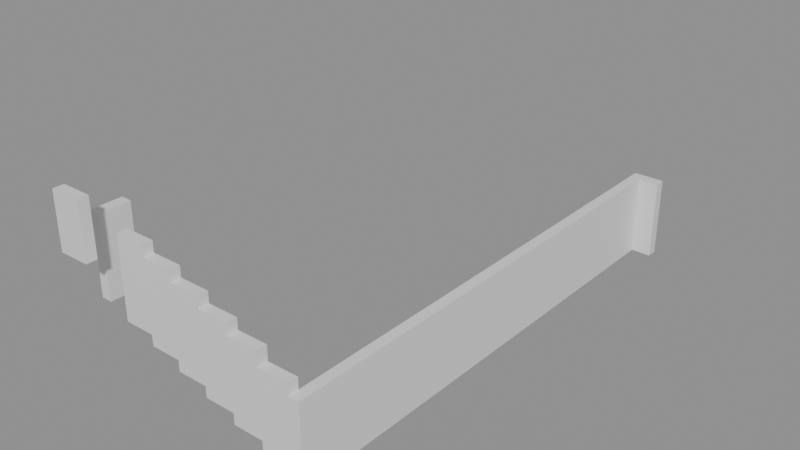 # Source: building_lego.blend  (saved by Blender 5.0.119; exported with 4.5.12 LTS)
import bpy
from mathutils import Matrix  # noqa: F401  (used for matrix-valued properties, if any)

bpy.ops.wm.read_factory_settings(use_empty=True)
scene = bpy.context.scene
scene.name = 'Scene'

# ---- collections
col_01_paredes_externas = bpy.data.collections.new('01_Paredes_Externas'); scene.collection.children.link(col_01_paredes_externas)
col_02_paredes_internas = bpy.data.collections.new('02_Paredes_Internas'); scene.collection.children.link(col_02_paredes_internas)

# ---- materials (node trees are filled in below, after node groups)
mat_mat_parede_externa = bpy.data.materials.new('Mat_Parede_Externa')
mat_mat_parede_interna = bpy.data.materials.new('Mat_Parede_Interna')

# ---- material node trees
mat_mat_parede_externa.use_nodes = True; mat_mat_parede_externa.node_tree.nodes.clear()
_N = mat_mat_parede_externa.node_tree.nodes; _L = mat_mat_parede_externa.node_tree.links
n0 = _N.new('ShaderNodeBsdfPrincipled'); n0.name = 'BSDF - Pré-fundamentado'; n0.location = (-200, 100)
n1 = _N.new('ShaderNodeOutputMaterial'); n1.name = 'Saída de material'; n1.location = (200, 100)
_L.new(n0.outputs[0], n1.inputs[0])
n1.is_active_output = True
mat_mat_parede_interna.use_nodes = True; mat_mat_parede_interna.node_tree.nodes.clear()
_N = mat_mat_parede_interna.node_tree.nodes; _L = mat_mat_parede_interna.node_tree.links
n0 = _N.new('ShaderNodeBsdfPrincipled'); n0.name = 'BSDF - Pré-fundamentado'; n0.location = (-200, 100)
n1 = _N.new('ShaderNodeOutputMaterial'); n1.name = 'Saída de material'; n1.location = (200, 100)
_L.new(n0.outputs[0], n1.inputs[0])
n1.is_active_output = True

# ---- meshes
me_bloco_wall_torch_4768_446_z37 = bpy.data.meshes.new('Bloco_wall_torch_4768_446_z37')
me_bloco_wall_torch_4768_446_z37.from_pydata([(-0.5, -0.175, -0.9), (0.5, -0.175, -0.9), (0.5, 0.175, -0.9), (-0.5, 0.175, -0.9), (-0.5, -0.175, 0.9), (0.5, -0.175, 0.9), (0.5, 0.175, 0.9), (-0.5, 0.175, 0.9)], [], [(0, 1, 2, 3), (4, 7, 6, 5), (0, 4, 5, 1), (2, 6, 7, 3), (0, 3, 7, 4), (1, 5, 6, 2)])
me_bloco_wall_torch_4768_446_z37.materials.append(mat_mat_parede_externa)
me_bloco_wall_torch_4768_446_z37.update()
me_bloco_dungeon_wall_4775_463_z0 = bpy.data.meshes.new('Bloco_dungeon_wall_4775_463_z0')
me_bloco_dungeon_wall_4775_463_z0.from_pydata([(-0.5, -0.175, -1.32), (0.5, -0.175, -1.32), (0.5, 0.175, -1.32), (-0.5, 0.175, -1.32), (-0.5, -0.175, 1.32), (0.5, -0.175, 1.32), (0.5, 0.175, 1.32), (-0.5, 0.175, 1.32)], [], [(0, 1, 2, 3), (4, 7, 6, 5), (0, 4, 5, 1), (2, 6, 7, 3), (0, 3, 7, 4), (1, 5, 6, 2)])
me_bloco_dungeon_wall_4775_463_z0.materials.append(mat_mat_parede_externa)
me_bloco_dungeon_wall_4775_463_z0.update()
me_bloco_dungeon_wall_4768_447_z22 = bpy.data.meshes.new('Bloco_dungeon_wall_4768_447_z22')
me_bloco_dungeon_wall_4768_447_z22.from_pydata([(-0.175, -0.5, -1.32), (0.175, -0.5, -1.32), (0.175, 0.5, -1.32), (-0.175, 0.5, -1.32), (-0.175, -0.5, 1.32), (0.175, -0.5, 1.32), (0.175, 0.5, 1.32), (-0.175, 0.5, 1.32)], [], [(0, 1, 2, 3), (4, 7, 6, 5), (0, 4, 5, 1), (2, 6, 7, 3), (0, 3, 7, 4), (1, 5, 6, 2)])
me_bloco_dungeon_wall_4768_447_z22.materials.append(mat_mat_parede_externa)
me_bloco_dungeon_wall_4768_447_z22.update()
me_bloco_dungeon_wall_4775_447_z0 = bpy.data.meshes.new('Bloco_dungeon_wall_4775_447_z0')
me_bloco_dungeon_wall_4775_447_z0.from_pydata([(-0.175, -0.5, -1.32), (0.175, -0.5, -1.32), (0.175, 0.5, -1.32), (-0.175, 0.5, -1.32), (-0.175, -0.5, 1.32), (0.175, -0.5, 1.32), (0.175, 0.5, 1.32), (-0.175, 0.5, 1.32)], [], [(0, 1, 2, 3), (4, 7, 6, 5), (0, 4, 5, 1), (2, 6, 7, 3), (0, 3, 7, 4), (1, 5, 6, 2)])
me_bloco_dungeon_wall_4775_447_z0.materials.append(mat_mat_parede_externa)
me_bloco_dungeon_wall_4775_447_z0.update()
me_bloco_dungeon_wall_4775_448_z0 = bpy.data.meshes.new('Bloco_dungeon_wall_4775_448_z0')
me_bloco_dungeon_wall_4775_448_z0.from_pydata([(-0.175, -0.5, -1.32), (0.175, -0.5, -1.32), (0.175, 0.5, -1.32), (-0.175, 0.5, -1.32), (-0.175, -0.5, 1.32), (0.175, -0.5, 1.32), (0.175, 0.5, 1.32), (-0.175, 0.5, 1.32)], [], [(0, 1, 2, 3), (4, 7, 6, 5), (0, 4, 5, 1), (2, 6, 7, 3), (0, 3, 7, 4), (1, 5, 6, 2)])
me_bloco_dungeon_wall_4775_448_z0.materials.append(mat_mat_parede_externa)
me_bloco_dungeon_wall_4775_448_z0.update()
me_bloco_dungeon_wall_4775_449_z0 = bpy.data.meshes.new('Bloco_dungeon_wall_4775_449_z0')
me_bloco_dungeon_wall_4775_449_z0.from_pydata([(-0.175, -0.5, -1.32), (0.175, -0.5, -1.32), (0.175, 0.5, -1.32), (-0.175, 0.5, -1.32), (-0.175, -0.5, 1.32), (0.175, -0.5, 1.32), (0.175, 0.5, 1.32), (-0.175, 0.5, 1.32)], [], [(0, 1, 2, 3), (4, 7, 6, 5), (0, 4, 5, 1), (2, 6, 7, 3), (0, 3, 7, 4), (1, 5, 6, 2)])
me_bloco_dungeon_wall_4775_449_z0.materials.append(mat_mat_parede_externa)
me_bloco_dungeon_wall_4775_449_z0.update()
me_bloco_dungeon_wall_4775_450_z0 = bpy.data.meshes.new('Bloco_dungeon_wall_4775_450_z0')
me_bloco_dungeon_wall_4775_450_z0.from_pydata([(-0.175, -0.5, -1.32), (0.175, -0.5, -1.32), (0.175, 0.5, -1.32), (-0.175, 0.5, -1.32), (-0.175, -0.5, 1.32), (0.175, -0.5, 1.32), (0.175, 0.5, 1.32), (-0.175, 0.5, 1.32)], [], [(0, 1, 2, 3), (4, 7, 6, 5), (0, 4, 5, 1), (2, 6, 7, 3), (0, 3, 7, 4), (1, 5, 6, 2)])
me_bloco_dungeon_wall_4775_450_z0.materials.append(mat_mat_parede_externa)
me_bloco_dungeon_wall_4775_450_z0.update()
me_bloco_dungeon_wall_4775_451_z0 = bpy.data.meshes.new('Bloco_dungeon_wall_4775_451_z0')
me_bloco_dungeon_wall_4775_451_z0.from_pydata([(-0.175, -0.5, -1.32), (0.175, -0.5, -1.32), (0.175, 0.5, -1.32), (-0.175, 0.5, -1.32), (-0.175, -0.5, 1.32), (0.175, -0.5, 1.32), (0.175, 0.5, 1.32), (-0.175, 0.5, 1.32)], [], [(0, 1, 2, 3), (4, 7, 6, 5), (0, 4, 5, 1), (2, 6, 7, 3), (0, 3, 7, 4), (1, 5, 6, 2)])
me_bloco_dungeon_wall_4775_451_z0.materials.append(mat_mat_parede_externa)
me_bloco_dungeon_wall_4775_451_z0.update()
me_bloco_dungeon_wall_4775_452_z0 = bpy.data.meshes.new('Bloco_dungeon_wall_4775_452_z0')
me_bloco_dungeon_wall_4775_452_z0.from_pydata([(-0.175, -0.5, -1.32), (0.175, -0.5, -1.32), (0.175, 0.5, -1.32), (-0.175, 0.5, -1.32), (-0.175, -0.5, 1.32), (0.175, -0.5, 1.32), (0.175, 0.5, 1.32), (-0.175, 0.5, 1.32)], [], [(0, 1, 2, 3), (4, 7, 6, 5), (0, 4, 5, 1), (2, 6, 7, 3), (0, 3, 7, 4), (1, 5, 6, 2)])
me_bloco_dungeon_wall_4775_452_z0.materials.append(mat_mat_parede_externa)
me_bloco_dungeon_wall_4775_452_z0.update()
me_bloco_dungeon_wall_4775_453_z0 = bpy.data.meshes.new('Bloco_dungeon_wall_4775_453_z0')
me_bloco_dungeon_wall_4775_453_z0.from_pydata([(-0.175, -0.5, -1.32), (0.175, -0.5, -1.32), (0.175, 0.5, -1.32), (-0.175, 0.5, -1.32), (-0.175, -0.5, 1.32), (0.175, -0.5, 1.32), (0.175, 0.5, 1.32), (-0.175, 0.5, 1.32)], [], [(0, 1, 2, 3), (4, 7, 6, 5), (0, 4, 5, 1), (2, 6, 7, 3), (0, 3, 7, 4), (1, 5, 6, 2)])
me_bloco_dungeon_wall_4775_453_z0.materials.append(mat_mat_parede_externa)
me_bloco_dungeon_wall_4775_453_z0.update()
me_bloco_dungeon_wall_4775_454_z0 = bpy.data.meshes.new('Bloco_dungeon_wall_4775_454_z0')
me_bloco_dungeon_wall_4775_454_z0.from_pydata([(-0.175, -0.5, -1.32), (0.175, -0.5, -1.32), (0.175, 0.5, -1.32), (-0.175, 0.5, -1.32), (-0.175, -0.5, 1.32), (0.175, -0.5, 1.32), (0.175, 0.5, 1.32), (-0.175, 0.5, 1.32)], [], [(0, 1, 2, 3), (4, 7, 6, 5), (0, 4, 5, 1), (2, 6, 7, 3), (0, 3, 7, 4), (1, 5, 6, 2)])
me_bloco_dungeon_wall_4775_454_z0.materials.append(mat_mat_parede_externa)
me_bloco_dungeon_wall_4775_454_z0.update()
me_bloco_dungeon_wall_4775_455_z0 = bpy.data.meshes.new('Bloco_dungeon_wall_4775_455_z0')
me_bloco_dungeon_wall_4775_455_z0.from_pydata([(-0.175, -0.5, -1.32), (0.175, -0.5, -1.32), (0.175, 0.5, -1.32), (-0.175, 0.5, -1.32), (-0.175, -0.5, 1.32), (0.175, -0.5, 1.32), (0.175, 0.5, 1.32), (-0.175, 0.5, 1.32)], [], [(0, 1, 2, 3), (4, 7, 6, 5), (0, 4, 5, 1), (2, 6, 7, 3), (0, 3, 7, 4), (1, 5, 6, 2)])
me_bloco_dungeon_wall_4775_455_z0.materials.append(mat_mat_parede_externa)
me_bloco_dungeon_wall_4775_455_z0.update()
me_bloco_dungeon_wall_4775_456_z0 = bpy.data.meshes.new('Bloco_dungeon_wall_4775_456_z0')
me_bloco_dungeon_wall_4775_456_z0.from_pydata([(-0.175, -0.5, -1.32), (0.175, -0.5, -1.32), (0.175, 0.5, -1.32), (-0.175, 0.5, -1.32), (-0.175, -0.5, 1.32), (0.175, -0.5, 1.32), (0.175, 0.5, 1.32), (-0.175, 0.5, 1.32)], [], [(0, 1, 2, 3), (4, 7, 6, 5), (0, 4, 5, 1), (2, 6, 7, 3), (0, 3, 7, 4), (1, 5, 6, 2)])
me_bloco_dungeon_wall_4775_456_z0.materials.append(mat_mat_parede_externa)
me_bloco_dungeon_wall_4775_456_z0.update()
me_bloco_dungeon_wall_4775_457_z0 = bpy.data.meshes.new('Bloco_dungeon_wall_4775_457_z0')
me_bloco_dungeon_wall_4775_457_z0.from_pydata([(-0.175, -0.5, -1.32), (0.175, -0.5, -1.32), (0.175, 0.5, -1.32), (-0.175, 0.5, -1.32), (-0.175, -0.5, 1.32), (0.175, -0.5, 1.32), (0.175, 0.5, 1.32), (-0.175, 0.5, 1.32)], [], [(0, 1, 2, 3), (4, 7, 6, 5), (0, 4, 5, 1), (2, 6, 7, 3), (0, 3, 7, 4), (1, 5, 6, 2)])
me_bloco_dungeon_wall_4775_457_z0.materials.append(mat_mat_parede_externa)
me_bloco_dungeon_wall_4775_457_z0.update()
me_bloco_dungeon_wall_4775_458_z0 = bpy.data.meshes.new('Bloco_dungeon_wall_4775_458_z0')
me_bloco_dungeon_wall_4775_458_z0.from_pydata([(-0.175, -0.5, -1.32), (0.175, -0.5, -1.32), (0.175, 0.5, -1.32), (-0.175, 0.5, -1.32), (-0.175, -0.5, 1.32), (0.175, -0.5, 1.32), (0.175, 0.5, 1.32), (-0.175, 0.5, 1.32)], [], [(0, 1, 2, 3), (4, 7, 6, 5), (0, 4, 5, 1), (2, 6, 7, 3), (0, 3, 7, 4), (1, 5, 6, 2)])
me_bloco_dungeon_wall_4775_458_z0.materials.append(mat_mat_parede_externa)
me_bloco_dungeon_wall_4775_458_z0.update()
me_bloco_dungeon_wall_4775_459_z0 = bpy.data.meshes.new('Bloco_dungeon_wall_4775_459_z0')
me_bloco_dungeon_wall_4775_459_z0.from_pydata([(-0.175, -0.5, -1.32), (0.175, -0.5, -1.32), (0.175, 0.5, -1.32), (-0.175, 0.5, -1.32), (-0.175, -0.5, 1.32), (0.175, -0.5, 1.32), (0.175, 0.5, 1.32), (-0.175, 0.5, 1.32)], [], [(0, 1, 2, 3), (4, 7, 6, 5), (0, 4, 5, 1), (2, 6, 7, 3), (0, 3, 7, 4), (1, 5, 6, 2)])
me_bloco_dungeon_wall_4775_459_z0.materials.append(mat_mat_parede_externa)
me_bloco_dungeon_wall_4775_459_z0.update()
me_bloco_dungeon_wall_4775_460_z0 = bpy.data.meshes.new('Bloco_dungeon_wall_4775_460_z0')
me_bloco_dungeon_wall_4775_460_z0.from_pydata([(-0.175, -0.5, -1.32), (0.175, -0.5, -1.32), (0.175, 0.5, -1.32), (-0.175, 0.5, -1.32), (-0.175, -0.5, 1.32), (0.175, -0.5, 1.32), (0.175, 0.5, 1.32), (-0.175, 0.5, 1.32)], [], [(0, 1, 2, 3), (4, 7, 6, 5), (0, 4, 5, 1), (2, 6, 7, 3), (0, 3, 7, 4), (1, 5, 6, 2)])
me_bloco_dungeon_wall_4775_460_z0.materials.append(mat_mat_parede_externa)
me_bloco_dungeon_wall_4775_460_z0.update()
me_bloco_dungeon_wall_4775_461_z0 = bpy.data.meshes.new('Bloco_dungeon_wall_4775_461_z0')
me_bloco_dungeon_wall_4775_461_z0.from_pydata([(-0.175, -0.5, -1.32), (0.175, -0.5, -1.32), (0.175, 0.5, -1.32), (-0.175, 0.5, -1.32), (-0.175, -0.5, 1.32), (0.175, -0.5, 1.32), (0.175, 0.5, 1.32), (-0.175, 0.5, 1.32)], [], [(0, 1, 2, 3), (4, 7, 6, 5), (0, 4, 5, 1), (2, 6, 7, 3), (0, 3, 7, 4), (1, 5, 6, 2)])
me_bloco_dungeon_wall_4775_461_z0.materials.append(mat_mat_parede_externa)
me_bloco_dungeon_wall_4775_461_z0.update()
me_bloco_dungeon_wall_4775_462_z0 = bpy.data.meshes.new('Bloco_dungeon_wall_4775_462_z0')
me_bloco_dungeon_wall_4775_462_z0.from_pydata([(-0.175, -0.5, -1.32), (0.175, -0.5, -1.32), (0.175, 0.5, -1.32), (-0.175, 0.5, -1.32), (-0.175, -0.5, 1.32), (0.175, -0.5, 1.32), (0.175, 0.5, 1.32), (-0.175, 0.5, 1.32)], [], [(0, 1, 2, 3), (4, 7, 6, 5), (0, 4, 5, 1), (2, 6, 7, 3), (0, 3, 7, 4), (1, 5, 6, 2)])
me_bloco_dungeon_wall_4775_462_z0.materials.append(mat_mat_parede_externa)
me_bloco_dungeon_wall_4775_462_z0.update()
me_bloco_dungeon_wall_4769_447_z19 = bpy.data.meshes.new('Bloco_dungeon_wall_4769_447_z19')
me_bloco_dungeon_wall_4769_447_z19.from_pydata([(-0.5, -0.175, -1.32), (0.5, -0.175, -1.32), (0.5, 0.175, -1.32), (-0.5, 0.175, -1.32), (-0.5, -0.175, 1.32), (0.5, -0.175, 1.32), (0.5, 0.175, 1.32), (-0.5, 0.175, 1.32)], [], [(0, 1, 2, 3), (4, 7, 6, 5), (0, 4, 5, 1), (2, 6, 7, 3), (0, 3, 7, 4), (1, 5, 6, 2)])
me_bloco_dungeon_wall_4769_447_z19.materials.append(mat_mat_parede_interna)
me_bloco_dungeon_wall_4769_447_z19.update()
me_bloco_dungeon_wall_4770_447_z16 = bpy.data.meshes.new('Bloco_dungeon_wall_4770_447_z16')
me_bloco_dungeon_wall_4770_447_z16.from_pydata([(-0.5, -0.175, -1.32), (0.5, -0.175, -1.32), (0.5, 0.175, -1.32), (-0.5, 0.175, -1.32), (-0.5, -0.175, 1.32), (0.5, -0.175, 1.32), (0.5, 0.175, 1.32), (-0.5, 0.175, 1.32)], [], [(0, 1, 2, 3), (4, 7, 6, 5), (0, 4, 5, 1), (2, 6, 7, 3), (0, 3, 7, 4), (1, 5, 6, 2)])
me_bloco_dungeon_wall_4770_447_z16.materials.append(mat_mat_parede_interna)
me_bloco_dungeon_wall_4770_447_z16.update()
me_bloco_dungeon_wall_4771_447_z13 = bpy.data.meshes.new('Bloco_dungeon_wall_4771_447_z13')
me_bloco_dungeon_wall_4771_447_z13.from_pydata([(-0.5, -0.175, -1.32), (0.5, -0.175, -1.32), (0.5, 0.175, -1.32), (-0.5, 0.175, -1.32), (-0.5, -0.175, 1.32), (0.5, -0.175, 1.32), (0.5, 0.175, 1.32), (-0.5, 0.175, 1.32)], [], [(0, 1, 2, 3), (4, 7, 6, 5), (0, 4, 5, 1), (2, 6, 7, 3), (0, 3, 7, 4), (1, 5, 6, 2)])
me_bloco_dungeon_wall_4771_447_z13.materials.append(mat_mat_parede_interna)
me_bloco_dungeon_wall_4771_447_z13.update()
me_bloco_dungeon_wall_4772_447_z10 = bpy.data.meshes.new('Bloco_dungeon_wall_4772_447_z10')
me_bloco_dungeon_wall_4772_447_z10.from_pydata([(-0.5, -0.175, -1.32), (0.5, -0.175, -1.32), (0.5, 0.175, -1.32), (-0.5, 0.175, -1.32), (-0.5, -0.175, 1.32), (0.5, -0.175, 1.32), (0.5, 0.175, 1.32), (-0.5, 0.175, 1.32)], [], [(0, 1, 2, 3), (4, 7, 6, 5), (0, 4, 5, 1), (2, 6, 7, 3), (0, 3, 7, 4), (1, 5, 6, 2)])
me_bloco_dungeon_wall_4772_447_z10.materials.append(mat_mat_parede_interna)
me_bloco_dungeon_wall_4772_447_z10.update()
me_bloco_dungeon_wall_4773_447_z7 = bpy.data.meshes.new('Bloco_dungeon_wall_4773_447_z7')
me_bloco_dungeon_wall_4773_447_z7.from_pydata([(-0.5, -0.175, -1.32), (0.5, -0.175, -1.32), (0.5, 0.175, -1.32), (-0.5, 0.175, -1.32), (-0.5, -0.175, 1.32), (0.5, -0.175, 1.32), (0.5, 0.175, 1.32), (-0.5, 0.175, 1.32)], [], [(0, 1, 2, 3), (4, 7, 6, 5), (0, 4, 5, 1), (2, 6, 7, 3), (0, 3, 7, 4), (1, 5, 6, 2)])
me_bloco_dungeon_wall_4773_447_z7.materials.append(mat_mat_parede_interna)
me_bloco_dungeon_wall_4773_447_z7.update()
me_bloco_dungeon_wall_4774_447_z3 = bpy.data.meshes.new('Bloco_dungeon_wall_4774_447_z3')
me_bloco_dungeon_wall_4774_447_z3.from_pydata([(-0.5, -0.175, -1.32), (0.5, -0.175, -1.32), (0.5, 0.175, -1.32), (-0.5, 0.175, -1.32), (-0.5, -0.175, 1.32), (0.5, -0.175, 1.32), (0.5, 0.175, 1.32), (-0.5, 0.175, 1.32)], [], [(0, 1, 2, 3), (4, 7, 6, 5), (0, 4, 5, 1), (2, 6, 7, 3), (0, 3, 7, 4), (1, 5, 6, 2)])
me_bloco_dungeon_wall_4774_447_z3.materials.append(mat_mat_parede_interna)
me_bloco_dungeon_wall_4774_447_z3.update()

# ---- objects
ob_parede_externa_norte_y446_x4768_4768 = bpy.data.objects.new('Parede_Externa_Norte_Y446_X4768_4768', None)
ob_bloco_wall_torch_4768_446_z37 = bpy.data.objects.new('Bloco_wall_torch_4768_446_z37', me_bloco_wall_torch_4768_446_z37)
ob_parede_externa_sul_y463_x4775_4775 = bpy.data.objects.new('Parede_Externa_Sul_Y463_X4775_4775', None)
ob_bloco_dungeon_wall_4775_463_z0 = bpy.data.objects.new('Bloco_dungeon_wall_4775_463_z0', me_bloco_dungeon_wall_4775_463_z0)
ob_parede_externa_oeste_x4768_y447_447 = bpy.data.objects.new('Parede_Externa_Oeste_X4768_Y447_447', None)
ob_bloco_dungeon_wall_4768_447_z22 = bpy.data.objects.new('Bloco_dungeon_wall_4768_447_z22', me_bloco_dungeon_wall_4768_447_z22)
ob_parede_externa_leste_x4775_y447_462 = bpy.data.objects.new('Parede_Externa_Leste_X4775_Y447_462', None)
ob_bloco_dungeon_wall_4775_447_z0 = bpy.data.objects.new('Bloco_dungeon_wall_4775_447_z0', me_bloco_dungeon_wall_4775_447_z0)
ob_bloco_dungeon_wall_4775_448_z0 = bpy.data.objects.new('Bloco_dungeon_wall_4775_448_z0', me_bloco_dungeon_wall_4775_448_z0)
ob_bloco_dungeon_wall_4775_449_z0 = bpy.data.objects.new('Bloco_dungeon_wall_4775_449_z0', me_bloco_dungeon_wall_4775_449_z0)
ob_bloco_dungeon_wall_4775_450_z0 = bpy.data.objects.new('Bloco_dungeon_wall_4775_450_z0', me_bloco_dungeon_wall_4775_450_z0)
ob_bloco_dungeon_wall_4775_451_z0 = bpy.data.objects.new('Bloco_dungeon_wall_4775_451_z0', me_bloco_dungeon_wall_4775_451_z0)
ob_bloco_dungeon_wall_4775_452_z0 = bpy.data.objects.new('Bloco_dungeon_wall_4775_452_z0', me_bloco_dungeon_wall_4775_452_z0)
ob_bloco_dungeon_wall_4775_453_z0 = bpy.data.objects.new('Bloco_dungeon_wall_4775_453_z0', me_bloco_dungeon_wall_4775_453_z0)
ob_bloco_dungeon_wall_4775_454_z0 = bpy.data.objects.new('Bloco_dungeon_wall_4775_454_z0', me_bloco_dungeon_wall_4775_454_z0)
ob_bloco_dungeon_wall_4775_455_z0 = bpy.data.objects.new('Bloco_dungeon_wall_4775_455_z0', me_bloco_dungeon_wall_4775_455_z0)
ob_bloco_dungeon_wall_4775_456_z0 = bpy.data.objects.new('Bloco_dungeon_wall_4775_456_z0', me_bloco_dungeon_wall_4775_456_z0)
ob_bloco_dungeon_wall_4775_457_z0 = bpy.data.objects.new('Bloco_dungeon_wall_4775_457_z0', me_bloco_dungeon_wall_4775_457_z0)
ob_bloco_dungeon_wall_4775_458_z0 = bpy.data.objects.new('Bloco_dungeon_wall_4775_458_z0', me_bloco_dungeon_wall_4775_458_z0)
ob_bloco_dungeon_wall_4775_459_z0 = bpy.data.objects.new('Bloco_dungeon_wall_4775_459_z0', me_bloco_dungeon_wall_4775_459_z0)
ob_bloco_dungeon_wall_4775_460_z0 = bpy.data.objects.new('Bloco_dungeon_wall_4775_460_z0', me_bloco_dungeon_wall_4775_460_z0)
ob_bloco_dungeon_wall_4775_461_z0 = bpy.data.objects.new('Bloco_dungeon_wall_4775_461_z0', me_bloco_dungeon_wall_4775_461_z0)
ob_bloco_dungeon_wall_4775_462_z0 = bpy.data.objects.new('Bloco_dungeon_wall_4775_462_z0', me_bloco_dungeon_wall_4775_462_z0)
ob_parede_interna_ew_02_y447_x4769_4774 = bpy.data.objects.new('Parede_Interna_EW_02_Y447_X4769_4774', None)
ob_bloco_dungeon_wall_4769_447_z19 = bpy.data.objects.new('Bloco_dungeon_wall_4769_447_z19', me_bloco_dungeon_wall_4769_447_z19)
ob_bloco_dungeon_wall_4770_447_z16 = bpy.data.objects.new('Bloco_dungeon_wall_4770_447_z16', me_bloco_dungeon_wall_4770_447_z16)
ob_bloco_dungeon_wall_4771_447_z13 = bpy.data.objects.new('Bloco_dungeon_wall_4771_447_z13', me_bloco_dungeon_wall_4771_447_z13)
ob_bloco_dungeon_wall_4772_447_z10 = bpy.data.objects.new('Bloco_dungeon_wall_4772_447_z10', me_bloco_dungeon_wall_4772_447_z10)
ob_bloco_dungeon_wall_4773_447_z7 = bpy.data.objects.new('Bloco_dungeon_wall_4773_447_z7', me_bloco_dungeon_wall_4773_447_z7)
ob_bloco_dungeon_wall_4774_447_z3 = bpy.data.objects.new('Bloco_dungeon_wall_4774_447_z3', me_bloco_dungeon_wall_4774_447_z3)

# ---- transforms, parenting, visibility, modifiers, constraints
ob_parede_externa_norte_y446_x4768_4768.location = (-3.5, -8.5, 4.44)
ob_parede_externa_norte_y446_x4768_4768.empty_display_type = 'CUBE'
ob_bloco_wall_torch_4768_446_z37.parent = ob_parede_externa_norte_y446_x4768_4768
ob_bloco_wall_torch_4768_446_z37.matrix_parent_inverse = Matrix(((1.0, -0.0, 0.0, 3.5), (-0.0, 1.0, -0.0, 8.5), (0.0, -0.0, 1.0, -4.44), (-0.0, 0.0, -0.0, 1.0)))
ob_bloco_wall_torch_4768_446_z37.location = (-3.5, -8.825, 5.34)
ob_parede_externa_sul_y463_x4775_4775.location = (3.5, 8.5, 0.0)
ob_parede_externa_sul_y463_x4775_4775.empty_display_type = 'CUBE'
ob_bloco_dungeon_wall_4775_463_z0.parent = ob_parede_externa_sul_y463_x4775_4775
ob_bloco_dungeon_wall_4775_463_z0.matrix_parent_inverse = Matrix(((1.0, -0.0, 0.0, -3.5), (-0.0, 1.0, -0.0, -8.5), (0.0, -0.0, 1.0, -0.0), (-0.0, 0.0, -0.0, 1.0)))
ob_bloco_dungeon_wall_4775_463_z0.location = (3.5, 8.175, 1.32)
ob_parede_externa_oeste_x4768_y447_447.location = (-3.5, -7.5, 2.64)
ob_parede_externa_oeste_x4768_y447_447.empty_display_type = 'CUBE'
ob_bloco_dungeon_wall_4768_447_z22.parent = ob_parede_externa_oeste_x4768_y447_447
ob_bloco_dungeon_wall_4768_447_z22.matrix_parent_inverse = Matrix(((1.0, -0.0, 0.0, 3.5), (-0.0, 1.0, -0.0, 7.5), (0.0, -0.0, 1.0, -2.64), (-0.0, 0.0, -0.0, 1.0)))
ob_bloco_dungeon_wall_4768_447_z22.location = (-3.825, -7.5, 3.96)
ob_parede_externa_leste_x4775_y447_462.location = (3.5, 0.0, 0.0)
ob_parede_externa_leste_x4775_y447_462.empty_display_type = 'CUBE'
ob_bloco_dungeon_wall_4775_447_z0.parent = ob_parede_externa_leste_x4775_y447_462
ob_bloco_dungeon_wall_4775_447_z0.matrix_parent_inverse = Matrix(((1.0, -0.0, 0.0, -3.5), (-0.0, 1.0, -0.0, 0.0), (0.0, -0.0, 1.0, -0.0), (-0.0, 0.0, -0.0, 1.0)))
ob_bloco_dungeon_wall_4775_447_z0.location = (3.175, -7.5, 1.32)
ob_bloco_dungeon_wall_4775_448_z0.parent = ob_parede_externa_leste_x4775_y447_462
ob_bloco_dungeon_wall_4775_448_z0.matrix_parent_inverse = Matrix(((1.0, -0.0, 0.0, -3.5), (-0.0, 1.0, -0.0, 0.0), (0.0, -0.0, 1.0, -0.0), (-0.0, 0.0, -0.0, 1.0)))
ob_bloco_dungeon_wall_4775_448_z0.location = (3.175, -6.5, 1.32)
ob_bloco_dungeon_wall_4775_449_z0.parent = ob_parede_externa_leste_x4775_y447_462
ob_bloco_dungeon_wall_4775_449_z0.matrix_parent_inverse = Matrix(((1.0, -0.0, 0.0, -3.5), (-0.0, 1.0, -0.0, 0.0), (0.0, -0.0, 1.0, -0.0), (-0.0, 0.0, -0.0, 1.0)))
ob_bloco_dungeon_wall_4775_449_z0.location = (3.175, -5.5, 1.32)
ob_bloco_dungeon_wall_4775_450_z0.parent = ob_parede_externa_leste_x4775_y447_462
ob_bloco_dungeon_wall_4775_450_z0.matrix_parent_inverse = Matrix(((1.0, -0.0, 0.0, -3.5), (-0.0, 1.0, -0.0, 0.0), (0.0, -0.0, 1.0, -0.0), (-0.0, 0.0, -0.0, 1.0)))
ob_bloco_dungeon_wall_4775_450_z0.location = (3.175, -4.5, 1.32)
ob_bloco_dungeon_wall_4775_451_z0.parent = ob_parede_externa_leste_x4775_y447_462
ob_bloco_dungeon_wall_4775_451_z0.matrix_parent_inverse = Matrix(((1.0, -0.0, 0.0, -3.5), (-0.0, 1.0, -0.0, 0.0), (0.0, -0.0, 1.0, -0.0), (-0.0, 0.0, -0.0, 1.0)))
ob_bloco_dungeon_wall_4775_451_z0.location = (3.175, -3.5, 1.32)
ob_bloco_dungeon_wall_4775_452_z0.parent = ob_parede_externa_leste_x4775_y447_462
ob_bloco_dungeon_wall_4775_452_z0.matrix_parent_inverse = Matrix(((1.0, -0.0, 0.0, -3.5), (-0.0, 1.0, -0.0, 0.0), (0.0, -0.0, 1.0, -0.0), (-0.0, 0.0, -0.0, 1.0)))
ob_bloco_dungeon_wall_4775_452_z0.location = (3.175, -2.5, 1.32)
ob_bloco_dungeon_wall_4775_453_z0.parent = ob_parede_externa_leste_x4775_y447_462
ob_bloco_dungeon_wall_4775_453_z0.matrix_parent_inverse = Matrix(((1.0, -0.0, 0.0, -3.5), (-0.0, 1.0, -0.0, 0.0), (0.0, -0.0, 1.0, -0.0), (-0.0, 0.0, -0.0, 1.0)))
ob_bloco_dungeon_wall_4775_453_z0.location = (3.175, -1.5, 1.32)
ob_bloco_dungeon_wall_4775_454_z0.parent = ob_parede_externa_leste_x4775_y447_462
ob_bloco_dungeon_wall_4775_454_z0.matrix_parent_inverse = Matrix(((1.0, -0.0, 0.0, -3.5), (-0.0, 1.0, -0.0, 0.0), (0.0, -0.0, 1.0, -0.0), (-0.0, 0.0, -0.0, 1.0)))
ob_bloco_dungeon_wall_4775_454_z0.location = (3.175, -0.5, 1.32)
ob_bloco_dungeon_wall_4775_455_z0.parent = ob_parede_externa_leste_x4775_y447_462
ob_bloco_dungeon_wall_4775_455_z0.matrix_parent_inverse = Matrix(((1.0, -0.0, 0.0, -3.5), (-0.0, 1.0, -0.0, 0.0), (0.0, -0.0, 1.0, -0.0), (-0.0, 0.0, -0.0, 1.0)))
ob_bloco_dungeon_wall_4775_455_z0.location = (3.175, 0.5, 1.32)
ob_bloco_dungeon_wall_4775_456_z0.parent = ob_parede_externa_leste_x4775_y447_462
ob_bloco_dungeon_wall_4775_456_z0.matrix_parent_inverse = Matrix(((1.0, -0.0, 0.0, -3.5), (-0.0, 1.0, -0.0, 0.0), (0.0, -0.0, 1.0, -0.0), (-0.0, 0.0, -0.0, 1.0)))
ob_bloco_dungeon_wall_4775_456_z0.location = (3.175, 1.5, 1.32)
ob_bloco_dungeon_wall_4775_457_z0.parent = ob_parede_externa_leste_x4775_y447_462
ob_bloco_dungeon_wall_4775_457_z0.matrix_parent_inverse = Matrix(((1.0, -0.0, 0.0, -3.5), (-0.0, 1.0, -0.0, 0.0), (0.0, -0.0, 1.0, -0.0), (-0.0, 0.0, -0.0, 1.0)))
ob_bloco_dungeon_wall_4775_457_z0.location = (3.175, 2.5, 1.32)
ob_bloco_dungeon_wall_4775_458_z0.parent = ob_parede_externa_leste_x4775_y447_462
ob_bloco_dungeon_wall_4775_458_z0.matrix_parent_inverse = Matrix(((1.0, -0.0, 0.0, -3.5), (-0.0, 1.0, -0.0, 0.0), (0.0, -0.0, 1.0, -0.0), (-0.0, 0.0, -0.0, 1.0)))
ob_bloco_dungeon_wall_4775_458_z0.location = (3.175, 3.5, 1.32)
ob_bloco_dungeon_wall_4775_459_z0.parent = ob_parede_externa_leste_x4775_y447_462
ob_bloco_dungeon_wall_4775_459_z0.matrix_parent_inverse = Matrix(((1.0, -0.0, 0.0, -3.5), (-0.0, 1.0, -0.0, 0.0), (0.0, -0.0, 1.0, -0.0), (-0.0, 0.0, -0.0, 1.0)))
ob_bloco_dungeon_wall_4775_459_z0.location = (3.175, 4.5, 1.32)
ob_bloco_dungeon_wall_4775_460_z0.parent = ob_parede_externa_leste_x4775_y447_462
ob_bloco_dungeon_wall_4775_460_z0.matrix_parent_inverse = Matrix(((1.0, -0.0, 0.0, -3.5), (-0.0, 1.0, -0.0, 0.0), (0.0, -0.0, 1.0, -0.0), (-0.0, 0.0, -0.0, 1.0)))
ob_bloco_dungeon_wall_4775_460_z0.location = (3.175, 5.5, 1.32)
ob_bloco_dungeon_wall_4775_461_z0.parent = ob_parede_externa_leste_x4775_y447_462
ob_bloco_dungeon_wall_4775_461_z0.matrix_parent_inverse = Matrix(((1.0, -0.0, 0.0, -3.5), (-0.0, 1.0, -0.0, 0.0), (0.0, -0.0, 1.0, -0.0), (-0.0, 0.0, -0.0, 1.0)))
ob_bloco_dungeon_wall_4775_461_z0.location = (3.175, 6.5, 1.32)
ob_bloco_dungeon_wall_4775_462_z0.parent = ob_parede_externa_leste_x4775_y447_462
ob_bloco_dungeon_wall_4775_462_z0.matrix_parent_inverse = Matrix(((1.0, -0.0, 0.0, -3.5), (-0.0, 1.0, -0.0, 0.0), (0.0, -0.0, 1.0, -0.0), (-0.0, 0.0, -0.0, 1.0)))
ob_bloco_dungeon_wall_4775_462_z0.location = (3.175, 7.5, 1.32)
ob_parede_interna_ew_02_y447_x4769_4774.location = (0.0, -7.5, 0.36)
ob_parede_interna_ew_02_y447_x4769_4774.empty_display_type = 'CUBE'
ob_bloco_dungeon_wall_4769_447_z19.parent = ob_parede_interna_ew_02_y447_x4769_4774
ob_bloco_dungeon_wall_4769_447_z19.matrix_parent_inverse = Matrix(((1.0, -0.0, 0.0, -0.0), (-0.0, 1.0, -0.0, 7.5), (0.0, -0.0, 1.0, -0.36), (-0.0, 0.0, -0.0, 1.0)))
ob_bloco_dungeon_wall_4769_447_z19.location = (-2.5, -7.825, 3.6)
ob_bloco_dungeon_wall_4770_447_z16.parent = ob_parede_interna_ew_02_y447_x4769_4774
ob_bloco_dungeon_wall_4770_447_z16.matrix_parent_inverse = Matrix(((1.0, -0.0, 0.0, -0.0), (-0.0, 1.0, -0.0, 7.5), (0.0, -0.0, 1.0, -0.36), (-0.0, 0.0, -0.0, 1.0)))
ob_bloco_dungeon_wall_4770_447_z16.location = (-1.5, -7.825, 3.24)
ob_bloco_dungeon_wall_4771_447_z13.parent = ob_parede_interna_ew_02_y447_x4769_4774
ob_bloco_dungeon_wall_4771_447_z13.matrix_parent_inverse = Matrix(((1.0, -0.0, 0.0, -0.0), (-0.0, 1.0, -0.0, 7.5), (0.0, -0.0, 1.0, -0.36), (-0.0, 0.0, -0.0, 1.0)))
ob_bloco_dungeon_wall_4771_447_z13.location = (-0.5, -7.825, 2.88)
ob_bloco_dungeon_wall_4772_447_z10.parent = ob_parede_interna_ew_02_y447_x4769_4774
ob_bloco_dungeon_wall_4772_447_z10.matrix_parent_inverse = Matrix(((1.0, -0.0, 0.0, -0.0), (-0.0, 1.0, -0.0, 7.5), (0.0, -0.0, 1.0, -0.36), (-0.0, 0.0, -0.0, 1.0)))
ob_bloco_dungeon_wall_4772_447_z10.location = (0.5, -7.825, 2.52)
ob_bloco_dungeon_wall_4773_447_z7.parent = ob_parede_interna_ew_02_y447_x4769_4774
ob_bloco_dungeon_wall_4773_447_z7.matrix_parent_inverse = Matrix(((1.0, -0.0, 0.0, -0.0), (-0.0, 1.0, -0.0, 7.5), (0.0, -0.0, 1.0, -0.36), (-0.0, 0.0, -0.0, 1.0)))
ob_bloco_dungeon_wall_4773_447_z7.location = (1.5, -7.825, 2.16)
ob_bloco_dungeon_wall_4774_447_z3.parent = ob_parede_interna_ew_02_y447_x4769_4774
ob_bloco_dungeon_wall_4774_447_z3.matrix_parent_inverse = Matrix(((1.0, -0.0, 0.0, -0.0), (-0.0, 1.0, -0.0, 7.5), (0.0, -0.0, 1.0, -0.36), (-0.0, 0.0, -0.0, 1.0)))
ob_bloco_dungeon_wall_4774_447_z3.location = (2.5, -7.825, 1.68)

# ---- collection membership
col_01_paredes_externas.objects.link(ob_parede_externa_norte_y446_x4768_4768)
col_01_paredes_externas.objects.link(ob_bloco_wall_torch_4768_446_z37)
col_01_paredes_externas.objects.link(ob_parede_externa_sul_y463_x4775_4775)
col_01_paredes_externas.objects.link(ob_bloco_dungeon_wall_4775_463_z0)
col_01_paredes_externas.objects.link(ob_parede_externa_oeste_x4768_y447_447)
col_01_paredes_externas.objects.link(ob_bloco_dungeon_wall_4768_447_z22)
col_01_paredes_externas.objects.link(ob_parede_externa_leste_x4775_y447_462)
col_01_paredes_externas.objects.link(ob_bloco_dungeon_wall_4775_447_z0)
col_01_paredes_externas.objects.link(ob_bloco_dungeon_wall_4775_448_z0)
col_01_paredes_externas.objects.link(ob_bloco_dungeon_wall_4775_449_z0)
col_01_paredes_externas.objects.link(ob_bloco_dungeon_wall_4775_450_z0)
col_01_paredes_externas.objects.link(ob_bloco_dungeon_wall_4775_451_z0)
col_01_paredes_externas.objects.link(ob_bloco_dungeon_wall_4775_452_z0)
col_01_paredes_externas.objects.link(ob_bloco_dungeon_wall_4775_453_z0)
col_01_paredes_externas.objects.link(ob_bloco_dungeon_wall_4775_454_z0)
col_01_paredes_externas.objects.link(ob_bloco_dungeon_wall_4775_455_z0)
col_01_paredes_externas.objects.link(ob_bloco_dungeon_wall_4775_456_z0)
col_01_paredes_externas.objects.link(ob_bloco_dungeon_wall_4775_457_z0)
col_01_paredes_externas.objects.link(ob_bloco_dungeon_wall_4775_458_z0)
col_01_paredes_externas.objects.link(ob_bloco_dungeon_wall_4775_459_z0)
col_01_paredes_externas.objects.link(ob_bloco_dungeon_wall_4775_460_z0)
col_01_paredes_externas.objects.link(ob_bloco_dungeon_wall_4775_461_z0)
col_01_paredes_externas.objects.link(ob_bloco_dungeon_wall_4775_462_z0)
col_02_paredes_internas.objects.link(ob_parede_interna_ew_02_y447_x4769_4774)
col_02_paredes_internas.objects.link(ob_bloco_dungeon_wall_4769_447_z19)
col_02_paredes_internas.objects.link(ob_bloco_dungeon_wall_4770_447_z16)
col_02_paredes_internas.objects.link(ob_bloco_dungeon_wall_4771_447_z13)
col_02_paredes_internas.objects.link(ob_bloco_dungeon_wall_4772_447_z10)
col_02_paredes_internas.objects.link(ob_bloco_dungeon_wall_4773_447_z7)
col_02_paredes_internas.objects.link(ob_bloco_dungeon_wall_4774_447_z3)

# ---- scene / render settings (as saved in the file)
scene.frame_start = 1; scene.frame_end = 250; scene.frame_set(1)
scene.render.engine = 'BLENDER_EEVEE_NEXT'
scene.render.bake_bias = 0.0
scene.render.bake_samples = 0
scene.cycles.sampling_pattern = 'TABULATED_SOBOL'
scene.eevee.use_volume_custom_range = False
bpy.context.view_layer.update()

# ---- added for rendering (the .blend has no active camera and no usable light): camera, sun + grey world if the file has none
cam_auto = bpy.data.cameras.new('AutoCamera')
cam_auto.lens = 50.0
cam_auto.sensor_width = 36.0
cam_auto.clip_end = 1000.0
ob_auto_camera = bpy.data.objects.new('AutoCamera', cam_auto)
scene.collection.objects.link(ob_auto_camera)
ob_auto_camera.location = (18.5959, -22.64, 17.9967)
ob_auto_camera.rotation_euler = (1.09748, -7.21219e-08, 0.694738)
scene.camera = ob_auto_camera
light_auto_sun = bpy.data.lights.new('AutoSun', 'SUN')
light_auto_sun.energy = 3.0
light_auto_sun.angle = 0.0523599
ob_auto_sun = bpy.data.objects.new('AutoSun', light_auto_sun)
scene.collection.objects.link(ob_auto_sun)
ob_auto_sun.rotation_euler = (0.872665, 0.174533, 0.523599)
if scene.world is None:
    world_auto = bpy.data.worlds.new('AutoWorld')
    world_auto.color = (0.3, 0.3, 0.3)
    scene.world = world_auto
bpy.context.view_layer.update()
